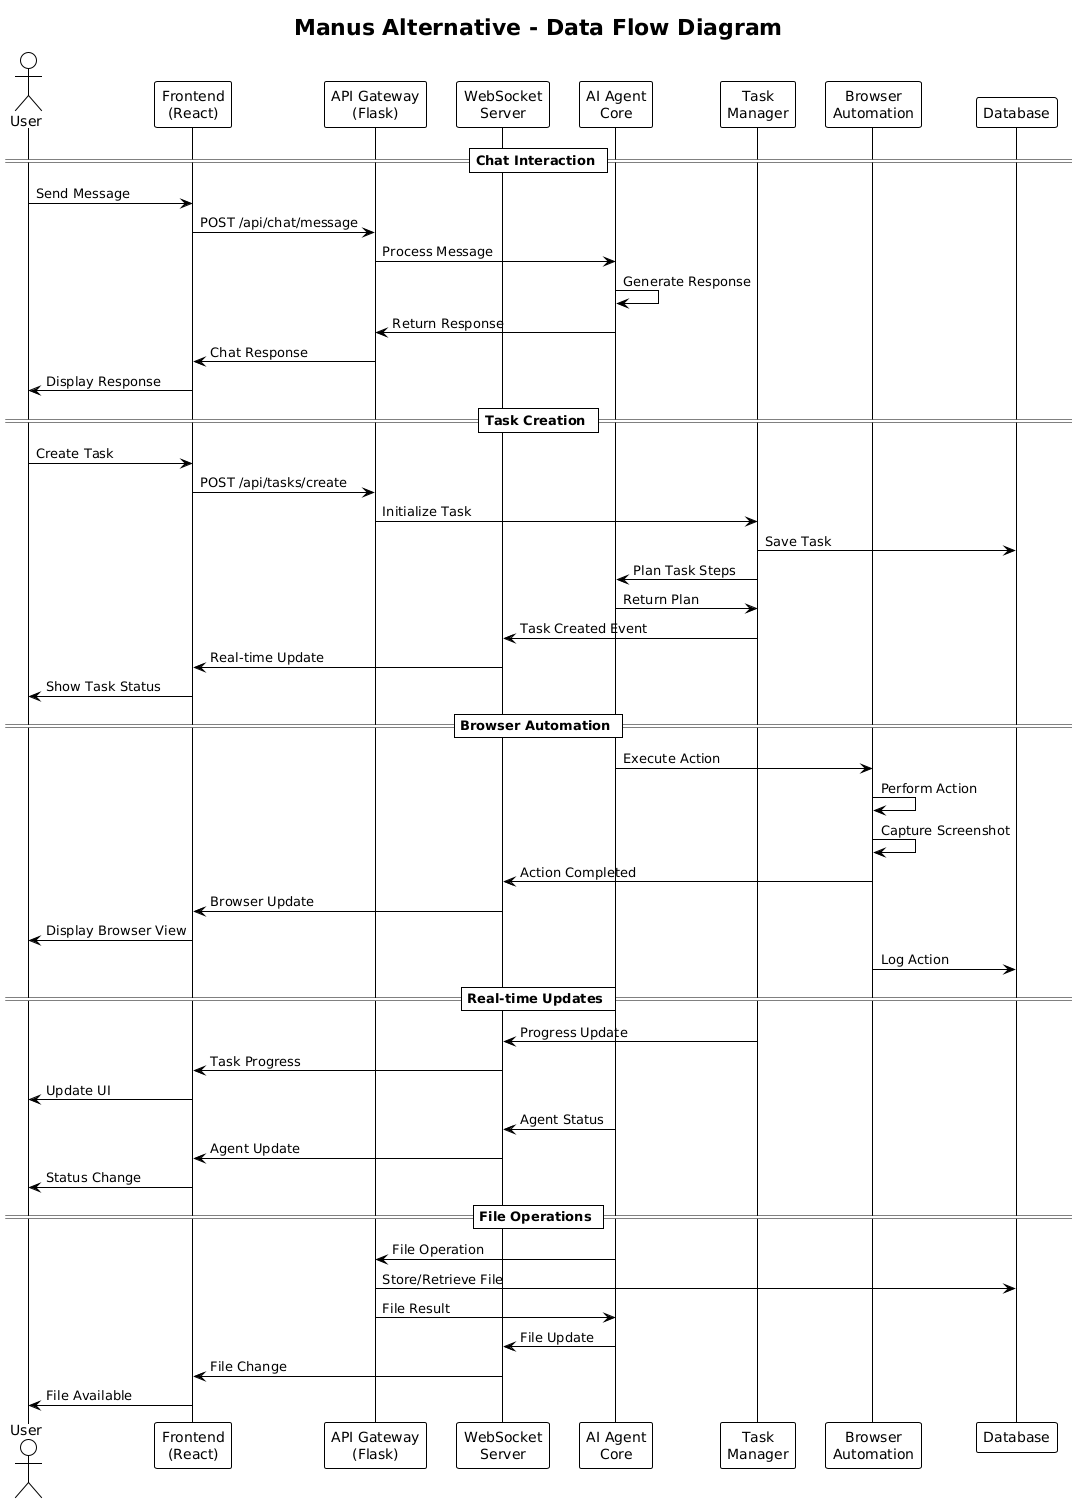

The diagram above was rendered by PlantUML. Its source (embedded in the PNG):
@startuml
!theme plain
title Manus Alternative - Data Flow Diagram

actor User
participant "Frontend\n(React)" as Frontend
participant "API Gateway\n(Flask)" as API
participant "WebSocket\nServer" as WS
participant "AI Agent\nCore" as AI
participant "Task\nManager" as TaskMgr
participant "Browser\nAutomation" as Browser
participant "Database" as DB

== Chat Interaction ==
User -> Frontend : Send Message
Frontend -> API : POST /api/chat/message
API -> AI : Process Message
AI -> AI : Generate Response
AI -> API : Return Response
API -> Frontend : Chat Response
Frontend -> User : Display Response

== Task Creation ==
User -> Frontend : Create Task
Frontend -> API : POST /api/tasks/create
API -> TaskMgr : Initialize Task
TaskMgr -> DB : Save Task
TaskMgr -> AI : Plan Task Steps
AI -> TaskMgr : Return Plan
TaskMgr -> WS : Task Created Event
WS -> Frontend : Real-time Update
Frontend -> User : Show Task Status

== Browser Automation ==
AI -> Browser : Execute Action
Browser -> Browser : Perform Action
Browser -> Browser : Capture Screenshot
Browser -> WS : Action Completed
WS -> Frontend : Browser Update
Frontend -> User : Display Browser View
Browser -> DB : Log Action

== Real-time Updates ==
TaskMgr -> WS : Progress Update
WS -> Frontend : Task Progress
Frontend -> User : Update UI

AI -> WS : Agent Status
WS -> Frontend : Agent Update
Frontend -> User : Status Change

== File Operations ==
AI -> API : File Operation
API -> DB : Store/Retrieve File
API -> AI : File Result
AI -> WS : File Update
WS -> Frontend : File Change
Frontend -> User : File Available

@enduml